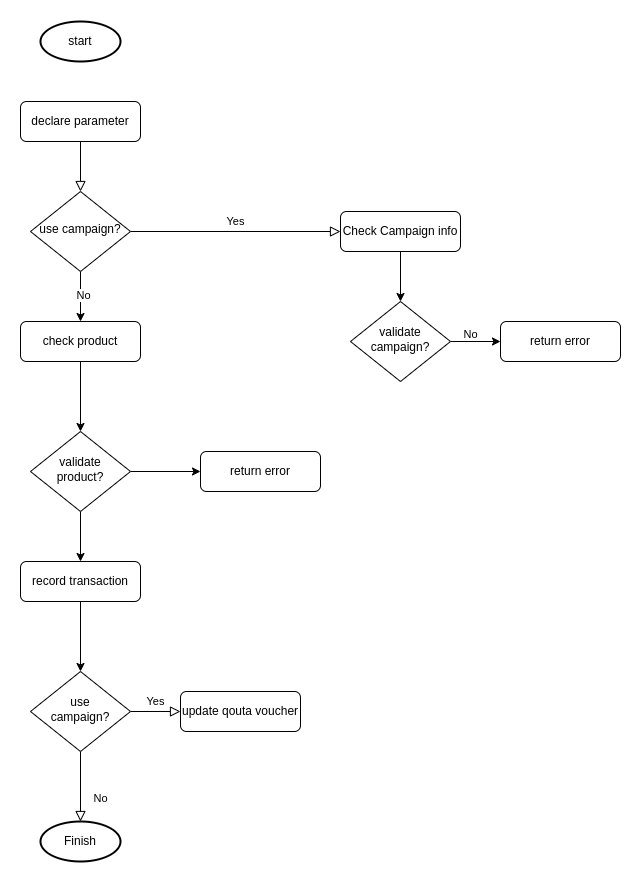

The diagram above was exported from draw.io. Its source (the exported page's mxGraphModel, read from the mxfile embedded in the PNG):
<mxGraphModel dx="1350" dy="1921" grid="1" gridSize="10" guides="1" tooltips="1" connect="1" arrows="1" fold="1" page="1" pageScale="1" pageWidth="827" pageHeight="1169" math="0" shadow="0">
  <root>
    <mxCell id="WIyWlLk6GJQsqaUBKTNV-0" />
    <mxCell id="WIyWlLk6GJQsqaUBKTNV-1" parent="WIyWlLk6GJQsqaUBKTNV-0" />
    <mxCell id="WIyWlLk6GJQsqaUBKTNV-2" value="" style="rounded=0;html=1;jettySize=auto;orthogonalLoop=1;fontSize=11;endArrow=block;endFill=0;endSize=8;strokeWidth=1;shadow=0;labelBackgroundColor=none;edgeStyle=orthogonalEdgeStyle;" parent="WIyWlLk6GJQsqaUBKTNV-1" source="WIyWlLk6GJQsqaUBKTNV-3" target="WIyWlLk6GJQsqaUBKTNV-6" edge="1">
      <mxGeometry relative="1" as="geometry" />
    </mxCell>
    <mxCell id="WIyWlLk6GJQsqaUBKTNV-3" value="declare parameter" style="rounded=1;whiteSpace=wrap;html=1;fontSize=12;glass=0;strokeWidth=1;shadow=0;" parent="WIyWlLk6GJQsqaUBKTNV-1" vertex="1">
      <mxGeometry x="160" y="80" width="120" height="40" as="geometry" />
    </mxCell>
    <mxCell id="WIyWlLk6GJQsqaUBKTNV-5" value="Yes" style="edgeStyle=orthogonalEdgeStyle;rounded=0;html=1;jettySize=auto;orthogonalLoop=1;fontSize=11;endArrow=block;endFill=0;endSize=8;strokeWidth=1;shadow=0;labelBackgroundColor=none;" parent="WIyWlLk6GJQsqaUBKTNV-1" source="WIyWlLk6GJQsqaUBKTNV-6" target="WIyWlLk6GJQsqaUBKTNV-7" edge="1">
      <mxGeometry y="10" relative="1" as="geometry">
        <mxPoint as="offset" />
      </mxGeometry>
    </mxCell>
    <mxCell id="Nn-tGR_QPKOuZJpfrJsL-12" style="edgeStyle=orthogonalEdgeStyle;rounded=0;orthogonalLoop=1;jettySize=auto;html=1;entryX=0.5;entryY=0;entryDx=0;entryDy=0;" edge="1" parent="WIyWlLk6GJQsqaUBKTNV-1" source="WIyWlLk6GJQsqaUBKTNV-6" target="Nn-tGR_QPKOuZJpfrJsL-9">
      <mxGeometry relative="1" as="geometry" />
    </mxCell>
    <mxCell id="Nn-tGR_QPKOuZJpfrJsL-13" value="No" style="edgeLabel;html=1;align=center;verticalAlign=middle;resizable=0;points=[];" vertex="1" connectable="0" parent="Nn-tGR_QPKOuZJpfrJsL-12">
      <mxGeometry x="-0.0782" y="2" relative="1" as="geometry">
        <mxPoint as="offset" />
      </mxGeometry>
    </mxCell>
    <mxCell id="WIyWlLk6GJQsqaUBKTNV-6" value="use campaign?" style="rhombus;whiteSpace=wrap;html=1;shadow=0;fontFamily=Helvetica;fontSize=12;align=center;strokeWidth=1;spacing=6;spacingTop=-4;" parent="WIyWlLk6GJQsqaUBKTNV-1" vertex="1">
      <mxGeometry x="170" y="170" width="100" height="80" as="geometry" />
    </mxCell>
    <mxCell id="Nn-tGR_QPKOuZJpfrJsL-3" style="edgeStyle=orthogonalEdgeStyle;rounded=0;orthogonalLoop=1;jettySize=auto;html=1;" edge="1" parent="WIyWlLk6GJQsqaUBKTNV-1" source="WIyWlLk6GJQsqaUBKTNV-7" target="Nn-tGR_QPKOuZJpfrJsL-2">
      <mxGeometry relative="1" as="geometry" />
    </mxCell>
    <mxCell id="WIyWlLk6GJQsqaUBKTNV-7" value="Check Campaign info" style="rounded=1;whiteSpace=wrap;html=1;fontSize=12;glass=0;strokeWidth=1;shadow=0;" parent="WIyWlLk6GJQsqaUBKTNV-1" vertex="1">
      <mxGeometry x="480" y="190" width="120" height="40" as="geometry" />
    </mxCell>
    <mxCell id="WIyWlLk6GJQsqaUBKTNV-8" value="No" style="rounded=0;html=1;jettySize=auto;orthogonalLoop=1;fontSize=11;endArrow=block;endFill=0;endSize=8;strokeWidth=1;shadow=0;labelBackgroundColor=none;edgeStyle=orthogonalEdgeStyle;entryX=0.5;entryY=0;entryDx=0;entryDy=0;entryPerimeter=0;" parent="WIyWlLk6GJQsqaUBKTNV-1" source="WIyWlLk6GJQsqaUBKTNV-10" target="Nn-tGR_QPKOuZJpfrJsL-19" edge="1">
      <mxGeometry x="0.3333" y="20" relative="1" as="geometry">
        <mxPoint as="offset" />
        <mxPoint x="220" y="790" as="targetPoint" />
      </mxGeometry>
    </mxCell>
    <mxCell id="WIyWlLk6GJQsqaUBKTNV-9" value="Yes" style="edgeStyle=orthogonalEdgeStyle;rounded=0;html=1;jettySize=auto;orthogonalLoop=1;fontSize=11;endArrow=block;endFill=0;endSize=8;strokeWidth=1;shadow=0;labelBackgroundColor=none;" parent="WIyWlLk6GJQsqaUBKTNV-1" source="WIyWlLk6GJQsqaUBKTNV-10" target="WIyWlLk6GJQsqaUBKTNV-12" edge="1">
      <mxGeometry y="10" relative="1" as="geometry">
        <mxPoint as="offset" />
      </mxGeometry>
    </mxCell>
    <mxCell id="WIyWlLk6GJQsqaUBKTNV-10" value="use&lt;br&gt;campaign?" style="rhombus;whiteSpace=wrap;html=1;shadow=0;fontFamily=Helvetica;fontSize=12;align=center;strokeWidth=1;spacing=6;spacingTop=-4;" parent="WIyWlLk6GJQsqaUBKTNV-1" vertex="1">
      <mxGeometry x="170" y="650" width="100" height="80" as="geometry" />
    </mxCell>
    <mxCell id="WIyWlLk6GJQsqaUBKTNV-12" value="update qouta voucher" style="rounded=1;whiteSpace=wrap;html=1;fontSize=12;glass=0;strokeWidth=1;shadow=0;" parent="WIyWlLk6GJQsqaUBKTNV-1" vertex="1">
      <mxGeometry x="320" y="670" width="120" height="40" as="geometry" />
    </mxCell>
    <mxCell id="Nn-tGR_QPKOuZJpfrJsL-1" value="start" style="strokeWidth=2;html=1;shape=mxgraph.flowchart.start_1;whiteSpace=wrap;" vertex="1" parent="WIyWlLk6GJQsqaUBKTNV-1">
      <mxGeometry x="180" width="80" height="40" as="geometry" />
    </mxCell>
    <mxCell id="Nn-tGR_QPKOuZJpfrJsL-7" style="edgeStyle=orthogonalEdgeStyle;rounded=0;orthogonalLoop=1;jettySize=auto;html=1;entryX=0;entryY=0.5;entryDx=0;entryDy=0;" edge="1" parent="WIyWlLk6GJQsqaUBKTNV-1" source="Nn-tGR_QPKOuZJpfrJsL-2" target="Nn-tGR_QPKOuZJpfrJsL-6">
      <mxGeometry relative="1" as="geometry" />
    </mxCell>
    <mxCell id="Nn-tGR_QPKOuZJpfrJsL-8" value="No" style="edgeLabel;html=1;align=center;verticalAlign=middle;resizable=0;points=[];" vertex="1" connectable="0" parent="Nn-tGR_QPKOuZJpfrJsL-7">
      <mxGeometry x="-0.2531" y="8" relative="1" as="geometry">
        <mxPoint as="offset" />
      </mxGeometry>
    </mxCell>
    <mxCell id="Nn-tGR_QPKOuZJpfrJsL-2" value="validate campaign?" style="rhombus;whiteSpace=wrap;html=1;shadow=0;fontFamily=Helvetica;fontSize=12;align=center;strokeWidth=1;spacing=6;spacingTop=-4;" vertex="1" parent="WIyWlLk6GJQsqaUBKTNV-1">
      <mxGeometry x="490" y="280" width="100" height="80" as="geometry" />
    </mxCell>
    <mxCell id="Nn-tGR_QPKOuZJpfrJsL-6" value="return error" style="rounded=1;whiteSpace=wrap;html=1;fontSize=12;glass=0;strokeWidth=1;shadow=0;" vertex="1" parent="WIyWlLk6GJQsqaUBKTNV-1">
      <mxGeometry x="640" y="300" width="120" height="40" as="geometry" />
    </mxCell>
    <mxCell id="Nn-tGR_QPKOuZJpfrJsL-14" style="edgeStyle=orthogonalEdgeStyle;rounded=0;orthogonalLoop=1;jettySize=auto;html=1;" edge="1" parent="WIyWlLk6GJQsqaUBKTNV-1" source="Nn-tGR_QPKOuZJpfrJsL-9" target="Nn-tGR_QPKOuZJpfrJsL-10">
      <mxGeometry relative="1" as="geometry" />
    </mxCell>
    <mxCell id="Nn-tGR_QPKOuZJpfrJsL-9" value="check product" style="rounded=1;whiteSpace=wrap;html=1;fontSize=12;glass=0;strokeWidth=1;shadow=0;" vertex="1" parent="WIyWlLk6GJQsqaUBKTNV-1">
      <mxGeometry x="160" y="300" width="120" height="40" as="geometry" />
    </mxCell>
    <mxCell id="Nn-tGR_QPKOuZJpfrJsL-15" style="edgeStyle=orthogonalEdgeStyle;rounded=0;orthogonalLoop=1;jettySize=auto;html=1;entryX=0;entryY=0.5;entryDx=0;entryDy=0;" edge="1" parent="WIyWlLk6GJQsqaUBKTNV-1" source="Nn-tGR_QPKOuZJpfrJsL-10" target="Nn-tGR_QPKOuZJpfrJsL-11">
      <mxGeometry relative="1" as="geometry" />
    </mxCell>
    <mxCell id="Nn-tGR_QPKOuZJpfrJsL-17" style="edgeStyle=orthogonalEdgeStyle;rounded=0;orthogonalLoop=1;jettySize=auto;html=1;entryX=0.5;entryY=0;entryDx=0;entryDy=0;" edge="1" parent="WIyWlLk6GJQsqaUBKTNV-1" source="Nn-tGR_QPKOuZJpfrJsL-10" target="Nn-tGR_QPKOuZJpfrJsL-16">
      <mxGeometry relative="1" as="geometry" />
    </mxCell>
    <mxCell id="Nn-tGR_QPKOuZJpfrJsL-10" value="validate product?" style="rhombus;whiteSpace=wrap;html=1;shadow=0;fontFamily=Helvetica;fontSize=12;align=center;strokeWidth=1;spacing=6;spacingTop=-4;" vertex="1" parent="WIyWlLk6GJQsqaUBKTNV-1">
      <mxGeometry x="170" y="410" width="100" height="80" as="geometry" />
    </mxCell>
    <mxCell id="Nn-tGR_QPKOuZJpfrJsL-11" value="return error" style="rounded=1;whiteSpace=wrap;html=1;fontSize=12;glass=0;strokeWidth=1;shadow=0;" vertex="1" parent="WIyWlLk6GJQsqaUBKTNV-1">
      <mxGeometry x="340" y="430" width="120" height="40" as="geometry" />
    </mxCell>
    <mxCell id="Nn-tGR_QPKOuZJpfrJsL-20" style="edgeStyle=orthogonalEdgeStyle;rounded=0;orthogonalLoop=1;jettySize=auto;html=1;entryX=0.5;entryY=0;entryDx=0;entryDy=0;" edge="1" parent="WIyWlLk6GJQsqaUBKTNV-1" source="Nn-tGR_QPKOuZJpfrJsL-16" target="WIyWlLk6GJQsqaUBKTNV-10">
      <mxGeometry relative="1" as="geometry" />
    </mxCell>
    <mxCell id="Nn-tGR_QPKOuZJpfrJsL-16" value="record transaction" style="rounded=1;whiteSpace=wrap;html=1;fontSize=12;glass=0;strokeWidth=1;shadow=0;" vertex="1" parent="WIyWlLk6GJQsqaUBKTNV-1">
      <mxGeometry x="160" y="540" width="120" height="40" as="geometry" />
    </mxCell>
    <mxCell id="Nn-tGR_QPKOuZJpfrJsL-19" value="Finish" style="strokeWidth=2;html=1;shape=mxgraph.flowchart.start_1;whiteSpace=wrap;" vertex="1" parent="WIyWlLk6GJQsqaUBKTNV-1">
      <mxGeometry x="180" y="800" width="80" height="40" as="geometry" />
    </mxCell>
  </root>
</mxGraphModel>